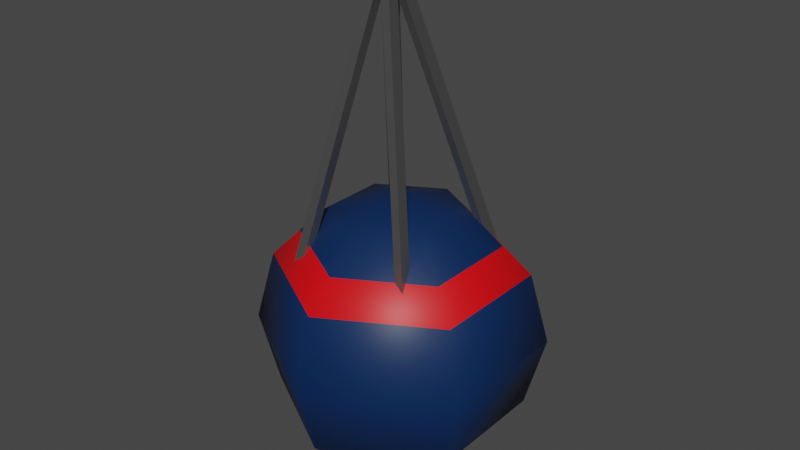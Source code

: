 # Source: Obstacle.blend  (saved by Blender 2.81.16; exported with 4.5.12 LTS)
import bpy
from mathutils import Matrix  # noqa: F401  (used for matrix-valued properties, if any)

bpy.ops.wm.read_factory_settings(use_empty=True)
scene = bpy.context.scene
scene.name = 'Scene'

# ---- collections
col_collection = bpy.data.collections.new('Collection'); scene.collection.children.link(col_collection)

# ---- materials (node trees are filled in below, after node groups)
mat_blue = bpy.data.materials.new('Blue')
mat_blue.displacement_method = 'DISPLACEMENT'
mat_blue.use_transparent_shadow = False
mat_blue.roughness = 0.25
mat_material = bpy.data.materials.new('Material')
mat_material.displacement_method = 'DISPLACEMENT'
mat_material.use_transparent_shadow = False
mat_material.roughness = 0.25
mat_ring = bpy.data.materials.new('Ring')
mat_ring.displacement_method = 'DISPLACEMENT'
mat_ring.use_transparent_shadow = False
mat_ring.roughness = 0.25

# ---- material node trees
mat_blue.use_nodes = True; mat_blue.node_tree.nodes.clear()
_N = mat_blue.node_tree.nodes; _L = mat_blue.node_tree.links
n0 = _N.new('ShaderNodeOutputMaterial'); n0.name = 'Material Output'; n0.location = (300, 300)
n1 = _N.new('ShaderNodeBsdfPrincipled'); n1.name = 'Principled BSDF'; n1.location = (10, 300)
n1.distribution = 'GGX'
n1.subsurface_method = 'BURLEY'
n1.inputs[0].default_value = (0.0004952, 0.02082, 0.08828, 1.0)
n1.inputs[3].default_value = 1.45
n1.inputs[27].default_value = (0.0, 0.0, 0.0, 1.0)
n1.inputs[28].default_value = 1.0
_L.new(n1.outputs[0], n0.inputs[0])
n0.is_active_output = True
mat_material.use_nodes = True; mat_material.node_tree.nodes.clear()
_N = mat_material.node_tree.nodes; _L = mat_material.node_tree.links
n0 = _N.new('ShaderNodeOutputMaterial'); n0.name = 'Material Output'; n0.location = (300, 300)
n1 = _N.new('ShaderNodeBsdfPrincipled'); n1.name = 'Principled BSDF'; n1.location = (10, 300)
n1.distribution = 'GGX'
n1.subsurface_method = 'BURLEY'
n1.inputs[0].default_value = (0.3716, 0.3716, 0.3716, 1.0)
n1.inputs[1].default_value = 1.0
n1.inputs[3].default_value = 1.45
n1.inputs[13].default_value = 0.5275
n1.inputs[27].default_value = (0.0, 0.0, 0.0, 1.0)
n1.inputs[28].default_value = 1.0
_L.new(n1.outputs[0], n0.inputs[0])
n0.is_active_output = True
mat_ring.use_nodes = True; mat_ring.node_tree.nodes.clear()
_N = mat_ring.node_tree.nodes; _L = mat_ring.node_tree.links
n0 = _N.new('ShaderNodeOutputMaterial'); n0.name = 'Material Output'; n0.location = (300, 300)
n1 = _N.new('ShaderNodeBsdfPrincipled'); n1.name = 'Principled BSDF'; n1.location = (10, 300)
n1.distribution = 'GGX'
n1.subsurface_method = 'BURLEY'
n1.inputs[0].default_value = (0.8, 0.0001758, 0.003868, 1.0)
n1.inputs[3].default_value = 1.45
n1.inputs[27].default_value = (0.0, 0.0, 0.0, 1.0)
n1.inputs[28].default_value = 1.0
_L.new(n1.outputs[0], n0.inputs[0])
n0.is_active_output = True

# ---- world
world_world = bpy.data.worlds.new('World'); scene.world = world_world
world_world.color = (0.05088, 0.05088, 0.05088)
world_world.use_sun_shadow = False
world_world.sun_shadow_jitter_overblur = 0.0

# ---- meshes
me_sphere = bpy.data.meshes.new('Sphere')
me_sphere.from_pydata([(0.0, 0.5, 0.866), (0.0, 0.866, 0.5), (0.0, 1.0, -4.371e-08), (0.0, 0.866, -0.5), (0.0, 0.5, -0.866), (-1.308e-07, 7.55e-08, 1.0), (0.433, 0.25, 0.866), (0.75, 0.433, 0.5), (0.866, 0.5, -4.371e-08), (0.75, 0.433, -0.5), (0.433, 0.25, -0.866), (0.433, -0.25, 0.866), (0.75, -0.433, 0.5), (0.866, -0.5, -4.371e-08), (0.75, -0.433, -0.5), (0.433, -0.25, -0.866), (-8.606e-08, -0.5, 0.866), (-1.308e-07, -0.866, 0.5), (-1.308e-07, -1.0, -4.371e-08), (-7.116e-08, -0.866, -0.5), (-1.01e-07, -0.5, -0.866), (0.0, 1.51e-07, -1.0), (-0.433, -0.25, 0.866), (-0.75, -0.433, 0.5), (-0.866, -0.5, -4.371e-08), (-0.75, -0.433, -0.5), (-0.433, -0.25, -0.866), (-0.433, 0.25, 0.866), (-0.75, 0.433, 0.5), (-0.866, 0.5, -4.371e-08), (-0.75, 0.433, -0.5), (-0.433, 0.25, -0.866), (-0.1291, -0.109, 2.447), (-0.1291, -0.109, 2.576), (-0.1291, 0.0621, 2.447), (-0.1291, 0.0621, 2.576), (-0.000369, -0.109, 2.447), (-0.000369, -0.109, 2.576), (-0.000369, 0.0621, 2.447), (-0.000369, 0.0621, 2.576), (-0.1291, -0.03002, 2.447), (-0.1291, -0.03002, 2.576), (-0.000369, -0.03002, 2.447), (-0.000369, -0.03002, 2.576), (-0.0598, 0.0621, 2.447), (-0.0598, 0.0621, 2.576), (-0.0598, -0.109, 2.447), (-0.0598, -0.109, 2.576), (-0.0598, -0.03002, 2.576), (-0.0598, -0.03002, 2.447), (0.501, 0.4812, 0.3132), (0.501, 0.5734, 0.3132), (0.4416, 0.5734, 0.3132), (0.4416, 0.4812, 0.3132), (-0.4135, 0.5682, 0.3715), (-0.4828, 0.5682, 0.3715), (-0.4828, 0.4761, 0.3715), (-0.4135, 0.4761, 0.3715), (0.4416, -0.5531, 0.2937), (0.501, -0.5531, 0.2937), (0.501, -0.4741, 0.2937), (0.4416, -0.4741, 0.2937), (-0.4984, -0.4896, 0.3598), (-0.4984, -0.5686, 0.3598), (-0.429, -0.4896, 0.3598), (-0.429, -0.5686, 0.3598), (0.0, 0.674, 0.692), (0.5837, 0.337, 0.692), (0.5837, -0.337, 0.692), (-1.073e-07, -0.674, 0.692), (-0.5837, -0.337, 0.692), (-0.5837, 0.337, 0.692)], [], [(3, 2, 8, 9), (66, 0, 6, 67), (4, 3, 9, 10), (2, 1, 7, 8), (0, 5, 6), (21, 4, 10), (10, 9, 14, 15), (8, 7, 12, 13), (6, 5, 11), (21, 10, 15), (9, 8, 13, 14), (67, 6, 11, 68), (15, 14, 19, 20), (13, 12, 17, 18), (11, 5, 16), (21, 15, 20), (14, 13, 18, 19), (68, 11, 16, 69), (20, 19, 25, 26), (18, 17, 23, 24), (16, 5, 22), (21, 20, 26), (19, 18, 24, 25), (69, 16, 22, 70), (24, 23, 28, 29), (22, 5, 27), (21, 26, 31), (25, 24, 29, 30), (70, 22, 27, 71), (26, 25, 30, 31), (27, 5, 0), (21, 31, 4), (30, 29, 2, 3), (71, 27, 0, 66), (31, 30, 3, 4), (29, 28, 1, 2), (40, 41, 35, 34), (44, 45, 39, 38), (42, 43, 37, 36), (46, 47, 33, 32), (46, 49, 61, 58), (48, 41, 33, 47), (45, 35, 41, 48), (38, 42, 50, 51), (38, 39, 43, 42), (32, 33, 41, 40), (40, 34, 55, 56), (39, 45, 48, 43), (43, 48, 47, 37), (49, 46, 65, 64), (36, 37, 47, 46), (34, 35, 45, 44), (52, 51, 50, 53), (42, 49, 53, 50), (49, 44, 52, 53), (44, 38, 51, 52), (55, 54, 57, 56), (49, 40, 56, 57), (34, 44, 54, 55), (44, 49, 57, 54), (61, 60, 59, 58), (42, 36, 59, 60), (49, 42, 60, 61), (36, 46, 58, 59), (62, 64, 65, 63), (40, 49, 64, 62), (32, 40, 62, 63), (46, 32, 63, 65), (28, 71, 66, 1), (23, 70, 71, 28), (17, 69, 70, 23), (12, 68, 69, 17), (7, 67, 68, 12), (1, 66, 67, 7)])
me_sphere.polygons.foreach_set('use_smooth', [1, 1, 1, 1, 1, 1, 1, 1, 1, 1, 1, 1, 1, 1, 1, 1, 1, 1, 1, 1, 1, 1, 1, 1, 1, 1, 1, 1, 1, 1, 1, 1, 1, 1, 1, 1, 0, 0, 0, 0, 0, 0, 0, 0, 0, 0, 0, 0, 0, 0, 0, 0, 0, 0, 0, 0, 0, 0, 0, 0, 0, 0, 0, 0, 0, 0, 0, 0, 1, 1, 1, 1, 1, 1])
me_sphere.polygons.foreach_set('material_index', [0, 0, 0, 0, 0, 0, 0, 0, 0, 0, 0, 0, 0, 0, 0, 0, 0, 0, 0, 0, 0, 0, 0, 0, 0, 0, 0, 0, 0, 0, 0, 0, 0, 0, 0, 0, 1, 1, 1, 1, 1, 1, 1, 1, 1, 1, 1, 1, 1, 1, 1, 1, 1, 1, 1, 1, 1, 1, 1, 1, 1, 1, 1, 1, 1, 1, 1, 1, 2, 2, 2, 2, 2, 2])
_uv = me_sphere.uv_layers.new(name='UVMap')
_uv.uv.foreach_set('vector', [0.6667, 0.3333, 0.6667, 0.5, 0.5, 0.5, 0.5, 0.3333, 0.6667, 0.7541, 0.6667, 0.8333, 0.5, 0.8333, 0.5, 0.7541, 0.6667, 0.1667, 0.6667, 0.3333, 0.5, 0.3333, 0.5, 0.1667, 0.6667, 0.5, 0.6667, 0.6667, 0.5, 0.6667, 0.5, 0.5, 0.6667, 0.8333, 0.5833, 1.0, 0.5, 0.8333, 0.5833, 0.0, 0.6667, 0.1667, 0.5, 0.1667, 0.5, 0.1667, 0.5, 0.3333, 0.3333, 0.3333, 0.3333, 0.1667, 0.5, 0.5, 0.5, 0.6667, 0.3333, 0.6667, 0.3333, 0.5, 0.5, 0.8333, 0.4167, 1.0, 0.3333, 0.8333, 0.4167, 0.0, 0.5, 0.1667, 0.3333, 0.1667, 0.5, 0.3333, 0.5, 0.5, 0.3333, 0.5, 0.3333, 0.3333, 0.5, 0.7541, 0.5, 0.8333, 0.3333, 0.8333, 0.3333, 0.7541, 0.3333, 0.1667, 0.3333, 0.3333, 0.1667, 0.3333, 0.1667, 0.1667, 0.3333, 0.5, 0.3333, 0.6667, 0.1667, 0.6667, 0.1667, 0.5, 0.3333, 0.8333, 0.25, 1.0, 0.1667, 0.8333, 0.25, 0.0, 0.3333, 0.1667, 0.1667, 0.1667, 0.3333, 0.3333, 0.3333, 0.5, 0.1667, 0.5, 0.1667, 0.3333, 0.3333, 0.7541, 0.3333, 0.8333, 0.1667, 0.8333, 0.1667, 0.7541, 0.1667, 0.1667, 0.1667, 0.3333, 2.98e-08, 0.3333, 0.0, 0.1667, 0.1667, 0.5, 0.1667, 0.6667, 0.0, 0.6667, 2.98e-08, 0.5, 0.1667, 0.8333, 0.08333, 1.0, 0.0, 0.8333, 0.08333, 0.0, 0.1667, 0.1667, 0.0, 0.1667, 0.1667, 0.3333, 0.1667, 0.5, 2.98e-08, 0.5, 2.98e-08, 0.3333, 0.1667, 0.7541, 0.1667, 0.8333, 0.0, 0.8333, 0.0, 0.7541, 1.0, 0.5, 1.0, 0.6667, 0.8333, 0.6667, 0.8333, 0.5, 1.0, 0.8333, 0.9167, 1.0, 0.8333, 0.8333, 0.9167, 0.0, 1.0, 0.1667, 0.8333, 0.1667, 1.0, 0.3333, 1.0, 0.5, 0.8333, 0.5, 0.8333, 0.3333, 1.0, 0.7541, 1.0, 0.8333, 0.8333, 0.8333, 0.8333, 0.7541, 1.0, 0.1667, 1.0, 0.3333, 0.8333, 0.3333, 0.8333, 0.1667, 0.8333, 0.8333, 0.75, 1.0, 0.6667, 0.8333, 0.75, 0.0, 0.8333, 0.1667, 0.6667, 0.1667, 0.8333, 0.3333, 0.8333, 0.5, 0.6667, 0.5, 0.6667, 0.3333, 0.8333, 0.7541, 0.8333, 0.8333, 0.6667, 0.8333, 0.6667, 0.7541, 0.8333, 0.1667, 0.8333, 0.3333, 0.6667, 0.3333, 0.6667, 0.1667, 0.8333, 0.5, 0.8333, 0.6667, 0.6667, 0.6667, 0.6667, 0.5, 0.375, 0.1154, 0.625, 0.1154, 0.625, 0.25, 0.375, 0.25, 0.375, 0.3846, 0.625, 0.3846, 0.625, 0.5, 0.375, 0.5, 0.375, 0.6346, 0.625, 0.6346, 0.625, 0.75, 0.375, 0.75, 0.375, 0.8654, 0.625, 0.8654, 0.625, 1.0, 0.375, 1.0, 0.2596, 0.75, 0.2596, 0.6346, 0.2596, 0.6346, 0.2596, 0.75, 0.7404, 0.6346, 0.875, 0.6346, 0.875, 0.75, 0.7404, 0.75, 0.7404, 0.5, 0.875, 0.5, 0.875, 0.6346, 0.7404, 0.6346, 0.375, 0.5, 0.375, 0.6346, 0.375, 0.6346, 0.375, 0.5, 0.375, 0.5, 0.625, 0.5, 0.625, 0.6346, 0.375, 0.6346, 0.375, 0.0, 0.625, 0.0, 0.625, 0.1154, 0.375, 0.1154, 0.375, 0.1154, 0.375, 0.25, 0.375, 0.25, 0.375, 0.1154, 0.625, 0.5, 0.7404, 0.5, 0.7404, 0.6346, 0.625, 0.6346, 0.625, 0.6346, 0.7404, 0.6346, 0.7404, 0.75, 0.625, 0.75, 0.2596, 0.6346, 0.2596, 0.75, 0.2596, 0.75, 0.2596, 0.6346, 0.375, 0.75, 0.625, 0.75, 0.625, 0.8654, 0.375, 0.8654, 0.375, 0.25, 0.625, 0.25, 0.625, 0.3846, 0.375, 0.3846, 0.2596, 0.5, 0.375, 0.5, 0.375, 0.6346, 0.2596, 0.6346, 0.375, 0.6346, 0.2596, 0.6346, 0.2596, 0.6346, 0.375, 0.6346, 0.2596, 0.6346, 0.2596, 0.5, 0.2596, 0.5, 0.2596, 0.6346, 0.375, 0.3846, 0.375, 0.5, 0.375, 0.5, 0.375, 0.3846, 0.125, 0.5, 0.2596, 0.5, 0.2596, 0.6346, 0.125, 0.6346, 0.2596, 0.6346, 0.125, 0.6346, 0.125, 0.6346, 0.2596, 0.6346, 0.375, 0.25, 0.375, 0.3846, 0.375, 0.3846, 0.375, 0.25, 0.2596, 0.5, 0.2596, 0.6346, 0.2596, 0.6346, 0.2596, 0.5, 0.2596, 0.6346, 0.375, 0.6346, 0.375, 0.75, 0.2596, 0.75, 0.375, 0.6346, 0.375, 0.75, 0.375, 0.75, 0.375, 0.6346, 0.2596, 0.6346, 0.375, 0.6346, 0.375, 0.6346, 0.2596, 0.6346, 0.375, 0.75, 0.375, 0.8654, 0.375, 0.8654, 0.375, 0.75, 0.125, 0.6346, 0.2596, 0.6346, 0.2596, 0.75, 0.125, 0.75, 0.125, 0.6346, 0.2596, 0.6346, 0.2596, 0.6346, 0.125, 0.6346, 0.375, 0.0, 0.375, 0.1154, 0.375, 0.1154, 0.375, 0.0, 0.375, 0.8654, 0.375, 1.0, 0.375, 1.0, 0.375, 0.8654, 0.8333, 0.6667, 0.8333, 0.7541, 0.6667, 0.7541, 0.6667, 0.6667, 1.0, 0.6667, 1.0, 0.7541, 0.8333, 0.7541, 0.8333, 0.6667, 0.1667, 0.6667, 0.1667, 0.7541, 0.0, 0.7541, 0.0, 0.6667, 0.3333, 0.6667, 0.3333, 0.7541, 0.1667, 0.7541, 0.1667, 0.6667, 0.5, 0.6667, 0.5, 0.7541, 0.3333, 0.7541, 0.3333, 0.6667, 0.6667, 0.6667, 0.6667, 0.7541, 0.5, 0.7541, 0.5, 0.6667])
me_sphere.materials.append(mat_blue)
me_sphere.materials.append(mat_material)
me_sphere.materials.append(mat_ring)
me_sphere.use_remesh_preserve_volume = False
me_sphere.use_remesh_preserve_attributes = False
me_sphere.use_mirror_vertex_groups = False
me_sphere.update()

# ---- objects
ob_buoy = bpy.data.objects.new('Buoy', me_sphere)

# ---- transforms, parenting, visibility, modifiers, constraints
ob_buoy.location = (0.8218, -0.4379, 2.332)
ob_buoy.lineart.crease_threshold = 0.0

# ---- collection membership
scene.collection.objects.link(ob_buoy)

# ---- scene / render settings (as saved in the file)
scene.frame_start = 1; scene.frame_end = 250; scene.frame_set(1)
scene.render.engine = 'BLENDER_EEVEE_NEXT'
scene.render.fps = 30
scene.render.motion_blur_shutter = 1.0
scene.cycles.use_denoising = False
scene.cycles.samples = 128
scene.cycles.sampling_pattern = 'TABULATED_SOBOL'
scene.cycles.use_adaptive_sampling = False
scene.cycles.use_light_tree = False
scene.view_settings.view_transform = 'Filmic'
bpy.context.view_layer.update()

# ---- added for rendering (the .blend has no active camera and no usable light): camera, sun
cam_auto = bpy.data.cameras.new('AutoCamera')
cam_auto.lens = 50.0
cam_auto.sensor_width = 36.0
cam_auto.clip_end = 1000.0
ob_auto_camera = bpy.data.objects.new('AutoCamera', cam_auto)
scene.collection.objects.link(ob_auto_camera)
ob_auto_camera.location = (4.93734, -5.37655, 6.41195)
ob_auto_camera.rotation_euler = (1.09748, -7.21219e-08, 0.694738)
scene.camera = ob_auto_camera
light_auto_sun = bpy.data.lights.new('AutoSun', 'SUN')
light_auto_sun.energy = 3.0
light_auto_sun.angle = 0.0523599
ob_auto_sun = bpy.data.objects.new('AutoSun', light_auto_sun)
scene.collection.objects.link(ob_auto_sun)
ob_auto_sun.rotation_euler = (0.872665, 0.174533, 0.523599)
bpy.context.view_layer.update()
